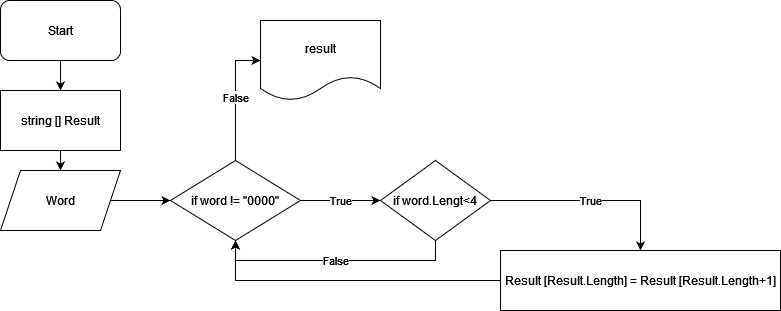

The diagram above was exported from draw.io. Its source (the exported page's mxGraphModel, read from the mxfile embedded in the PNG):
<mxGraphModel dx="1034" dy="414" grid="1" gridSize="10" guides="1" tooltips="1" connect="1" arrows="1" fold="1" page="1" pageScale="1" pageWidth="827" pageHeight="1169" math="0" shadow="0">
  <root>
    <mxCell id="WIyWlLk6GJQsqaUBKTNV-0" />
    <mxCell id="WIyWlLk6GJQsqaUBKTNV-1" parent="WIyWlLk6GJQsqaUBKTNV-0" />
    <mxCell id="Z88kl491AexiljL_Ft6x-7" style="edgeStyle=orthogonalEdgeStyle;rounded=0;orthogonalLoop=1;jettySize=auto;html=1;exitX=0.5;exitY=1;exitDx=0;exitDy=0;entryX=0.5;entryY=0;entryDx=0;entryDy=0;" edge="1" parent="WIyWlLk6GJQsqaUBKTNV-1" source="Z88kl491AexiljL_Ft6x-0" target="Z88kl491AexiljL_Ft6x-3">
      <mxGeometry relative="1" as="geometry" />
    </mxCell>
    <mxCell id="Z88kl491AexiljL_Ft6x-0" value="Start" style="rounded=1;whiteSpace=wrap;html=1;" vertex="1" parent="WIyWlLk6GJQsqaUBKTNV-1">
      <mxGeometry x="30" y="50" width="120" height="60" as="geometry" />
    </mxCell>
    <mxCell id="Z88kl491AexiljL_Ft6x-12" style="edgeStyle=orthogonalEdgeStyle;rounded=0;orthogonalLoop=1;jettySize=auto;html=1;exitX=1;exitY=0.5;exitDx=0;exitDy=0;entryX=0;entryY=0.5;entryDx=0;entryDy=0;" edge="1" parent="WIyWlLk6GJQsqaUBKTNV-1" source="Z88kl491AexiljL_Ft6x-1" target="Z88kl491AexiljL_Ft6x-5">
      <mxGeometry relative="1" as="geometry" />
    </mxCell>
    <mxCell id="Z88kl491AexiljL_Ft6x-1" value="Word" style="shape=parallelogram;perimeter=parallelogramPerimeter;whiteSpace=wrap;html=1;fixedSize=1;" vertex="1" parent="WIyWlLk6GJQsqaUBKTNV-1">
      <mxGeometry x="30" y="220" width="120" height="60" as="geometry" />
    </mxCell>
    <mxCell id="Z88kl491AexiljL_Ft6x-8" style="edgeStyle=orthogonalEdgeStyle;rounded=0;orthogonalLoop=1;jettySize=auto;html=1;exitX=0.5;exitY=1;exitDx=0;exitDy=0;" edge="1" parent="WIyWlLk6GJQsqaUBKTNV-1" source="Z88kl491AexiljL_Ft6x-3" target="Z88kl491AexiljL_Ft6x-1">
      <mxGeometry relative="1" as="geometry" />
    </mxCell>
    <mxCell id="Z88kl491AexiljL_Ft6x-3" value="string [] Result " style="whiteSpace=wrap;html=1;" vertex="1" parent="WIyWlLk6GJQsqaUBKTNV-1">
      <mxGeometry x="30" y="140" width="120" height="60" as="geometry" />
    </mxCell>
    <mxCell id="Z88kl491AexiljL_Ft6x-14" value="False" style="edgeStyle=orthogonalEdgeStyle;rounded=0;orthogonalLoop=1;jettySize=auto;html=1;exitX=0.5;exitY=0;exitDx=0;exitDy=0;entryX=0;entryY=0.5;entryDx=0;entryDy=0;" edge="1" parent="WIyWlLk6GJQsqaUBKTNV-1" source="Z88kl491AexiljL_Ft6x-5" target="Z88kl491AexiljL_Ft6x-13">
      <mxGeometry relative="1" as="geometry" />
    </mxCell>
    <mxCell id="Z88kl491AexiljL_Ft6x-16" value="True" style="edgeStyle=orthogonalEdgeStyle;rounded=0;orthogonalLoop=1;jettySize=auto;html=1;" edge="1" parent="WIyWlLk6GJQsqaUBKTNV-1" source="Z88kl491AexiljL_Ft6x-5">
      <mxGeometry relative="1" as="geometry">
        <mxPoint x="410" y="250" as="targetPoint" />
      </mxGeometry>
    </mxCell>
    <mxCell id="Z88kl491AexiljL_Ft6x-5" value="if word != &quot;0000&quot;" style="rhombus;whiteSpace=wrap;html=1;" vertex="1" parent="WIyWlLk6GJQsqaUBKTNV-1">
      <mxGeometry x="200" y="210" width="130" height="80" as="geometry" />
    </mxCell>
    <mxCell id="Z88kl491AexiljL_Ft6x-13" value="result" style="shape=document;whiteSpace=wrap;html=1;boundedLbl=1;" vertex="1" parent="WIyWlLk6GJQsqaUBKTNV-1">
      <mxGeometry x="290" y="70" width="120" height="80" as="geometry" />
    </mxCell>
    <mxCell id="Z88kl491AexiljL_Ft6x-20" value="True" style="edgeStyle=orthogonalEdgeStyle;rounded=0;orthogonalLoop=1;jettySize=auto;html=1;" edge="1" parent="WIyWlLk6GJQsqaUBKTNV-1" source="Z88kl491AexiljL_Ft6x-18" target="Z88kl491AexiljL_Ft6x-19">
      <mxGeometry relative="1" as="geometry" />
    </mxCell>
    <mxCell id="Z88kl491AexiljL_Ft6x-23" value="False" style="edgeStyle=orthogonalEdgeStyle;rounded=0;orthogonalLoop=1;jettySize=auto;html=1;exitX=0.5;exitY=1;exitDx=0;exitDy=0;entryX=0.5;entryY=1;entryDx=0;entryDy=0;" edge="1" parent="WIyWlLk6GJQsqaUBKTNV-1" source="Z88kl491AexiljL_Ft6x-18" target="Z88kl491AexiljL_Ft6x-5">
      <mxGeometry relative="1" as="geometry" />
    </mxCell>
    <mxCell id="Z88kl491AexiljL_Ft6x-18" value="if word.Lengt&amp;lt;4" style="rhombus;whiteSpace=wrap;html=1;" vertex="1" parent="WIyWlLk6GJQsqaUBKTNV-1">
      <mxGeometry x="410" y="210" width="110" height="80" as="geometry" />
    </mxCell>
    <mxCell id="Z88kl491AexiljL_Ft6x-21" style="edgeStyle=orthogonalEdgeStyle;rounded=0;orthogonalLoop=1;jettySize=auto;html=1;entryX=0.5;entryY=1;entryDx=0;entryDy=0;" edge="1" parent="WIyWlLk6GJQsqaUBKTNV-1" source="Z88kl491AexiljL_Ft6x-19" target="Z88kl491AexiljL_Ft6x-5">
      <mxGeometry relative="1" as="geometry" />
    </mxCell>
    <mxCell id="Z88kl491AexiljL_Ft6x-19" value="Result [Result.Length] = Result [Result.Length+1]" style="whiteSpace=wrap;html=1;" vertex="1" parent="WIyWlLk6GJQsqaUBKTNV-1">
      <mxGeometry x="530" y="300" width="280" height="60" as="geometry" />
    </mxCell>
  </root>
</mxGraphModel>